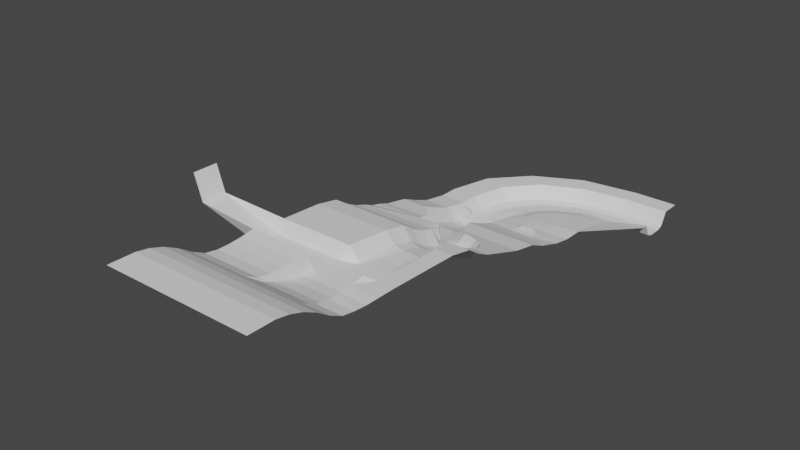 # Source: Waterway_V0-1.blend  (saved by Blender 2.82.7; exported with 4.5.12 LTS)
import bpy
from mathutils import Matrix  # noqa: F401  (used for matrix-valued properties, if any)

bpy.ops.wm.read_factory_settings(use_empty=True)
scene = bpy.context.scene
scene.name = 'Scene'

# ---- collections
col_collection = bpy.data.collections.new('Collection'); scene.collection.children.link(col_collection)

# ---- world
world_world = bpy.data.worlds.new('World'); scene.world = world_world
world_world.use_nodes = True; world_world.node_tree.nodes.clear()
_N = world_world.node_tree.nodes; _L = world_world.node_tree.links
n0 = _N.new('ShaderNodeOutputWorld'); n0.name = 'World Output'; n0.location = (300, 300)
n1 = _N.new('ShaderNodeBackground'); n1.name = 'Background'; n1.location = (10, 300)
n1.inputs[0].default_value = (0.05088, 0.05088, 0.05088, 1.0)
_L.new(n1.outputs[0], n0.inputs[0])
n0.is_active_output = True
world_world.color = (0.05088, 0.05088, 0.05088)
world_world.use_sun_shadow = False
world_world.sun_shadow_jitter_overblur = 0.0

# ---- meshes
me_grid = bpy.data.meshes.new('Grid')
me_grid.from_pydata([(-2.0, -59.0, 20.0), (6.0, -59.0, 10.0), (38.0, -59.0, 10.0), (46.0, -59.0, 20.0), (54.0, -59.0, 20.0), (62.0, -59.0, 20.0), (-74.0, -38.0, 16.0), (-10.0, -38.0, 16.0), (-2.0, -38.0, 16.0), (6.0, -38.0, 4.0), (14.0, -38.0, 2.0), (30.0, -38.0, 2.0), (38.0, -38.0, 4.0), (46.0, -38.0, 16.0), (54.0, -38.0, 16.0), (62.0, -38.0, 16.0), (-74.0, -26.0, 8.0), (-10.0, -26.0, 8.0), (-2.0, -26.0, 8.0), (6.0, -26.0, -4.0), (14.0, -26.0, -6.0), (30.0, -26.0, -6.0), (38.0, -26.0, -4.0), (46.0, -26.0, 8.0), (54.0, -26.0, 8.0), (62.0, -26.0, 8.0), (-74.0, -14.0, 2.0), (-10.0, -14.0, 2.0), (-2.0, -14.0, 2.0), (6.0, -14.0, -10.0), (14.0, -14.0, -12.0), (30.0, -14.0, -12.0), (38.0, -14.0, -10.0), (46.0, -14.0, 2.0), (54.0, -14.0, 2.0), (62.0, -14.0, 2.0), (-74.0, -8.0, 0.0), (-10.0, -8.0, 0.0), (-2.0, -8.0, 0.0), (6.0, -8.0, -12.0), (14.0, -8.0, -14.0), (30.0, -8.0, -14.0), (38.0, -8.0, -12.0), (46.0, -8.0, 0.0), (54.0, -8.0, 0.0), (62.0, -8.0, 0.0), (-74.0, -2.0, -2.0), (-10.0, -2.0, -2.0), (-2.0, -2.0, -2.0), (6.0, -2.0, -14.0), (14.0, -2.0, -16.0), (30.0, -2.0, -16.0), (38.0, -2.0, -14.0), (46.0, -2.0, -2.0), (54.0, -2.0, -2.0), (62.0, -2.0, -2.0), (-74.0, 7.0, -6.0), (-27.0, 13.0, -5.0), (-2.0, 7.0, -4.0), (-2.0, 10.0, -18.0), (6.0, 10.0, -20.0), (22.0, 10.0, -20.0), (30.0, 10.0, -18.0), (38.0, 10.0, -6.0), (46.0, 10.0, -6.0), (62.0, 10.0, -6.0), (-74.0, 16.0, -8.0), (-31.0, 21.0, -8.0), (-10.0, 16.0, -20.0), (-2.0, 16.0, -22.0), (14.0, 16.0, -22.0), (22.0, 16.0, -20.0), (30.0, 16.0, -8.0), (38.0, 16.0, -8.0), (62.0, 16.0, -8.0), (-74.0, 22.0, -10.0), (-42.0, 25.0, -10.0), (-36.0, 25.0, -10.0), (-26.0, 22.0, -22.0), (-18.0, 22.0, -24.0), (-2.0, 22.0, -24.0), (6.0, 22.0, -22.0), (14.0, 22.0, -10.0), (22.0, 22.0, -10.0), (62.0, 22.0, -10.0), (-74.0, 28.0, -12.0), (-50.0, 28.0, -12.0), (-42.0, 28.0, -12.0), (-34.0, 28.0, -24.0), (-26.0, 28.0, -26.0), (-10.0, 28.0, -26.0), (-2.0, 28.0, -24.0), (7.0, 28.0, -12.0), (14.0, 28.0, -12.0), (62.0, 28.0, -12.0), (-74.0, 50.0, -16.0), (-58.0, 50.0, -16.0), (-50.0, 50.0, -16.0), (-42.0, 50.0, -28.0), (-34.0, 50.0, -30.0), (-18.0, 50.0, -30.0), (-10.0, 50.0, -28.0), (-2.0, 50.0, -16.0), (6.0, 50.0, -16.0), (62.0, 50.0, -16.0), (-74.0, 66.0, -23.0), (-58.0, 66.0, -23.0), (-50.0, 66.0, -23.0), (-42.0, 66.0, -35.0), (-34.0, 66.0, -37.0), (-18.0, 66.0, -37.0), (-10.0, 66.0, -35.0), (-2.0, 66.0, -23.0), (6.0, 66.0, -23.0), (62.0, 66.0, -23.0), (-74.0, 82.0, -29.0), (-58.0, 82.0, -29.0), (-50.0, 82.0, -29.0), (-42.0, 82.0, -41.0), (-34.0, 82.0, -43.0), (-18.0, 82.0, -43.0), (-10.0, 82.0, -41.0), (-2.0, 82.0, -29.0), (20.0, 82.0, -29.0), (40.0, 82.0, -29.0), (-74.0, 88.0, -30.0), (-58.0, 88.0, -30.0), (-50.0, 88.0, -30.0), (-42.0, 88.0, -42.0), (-34.0, 88.0, -44.0), (-18.0, 88.0, -44.0), (-10.0, 88.0, -42.0), (-2.0, 88.0, -30.0), (6.0, 88.0, -30.0), (62.0, 88.0, -30.0), (-74.0, 94.0, -31.0), (-58.0, 94.0, -31.0), (-50.0, 94.0, -31.0), (-42.0, 94.0, -41.0), (-34.0, 94.0, -43.0), (-18.0, 94.0, -43.0), (-10.0, 94.0, -41.0), (-2.0, 94.0, -31.0), (24.0, 96.0, -31.0), (62.0, 94.0, -31.0), (-74.0, 100.0, -32.0), (-58.0, 100.0, -32.0), (-50.0, 100.0, -32.0), (-42.0, 100.0, -41.0), (-34.0, 100.0, -42.0), (-18.0, 100.0, -42.0), (-10.0, 100.0, -41.0), (-2.0, 100.0, -32.0), (6.0, 100.0, -32.0), (62.0, 100.0, -32.0), (-74.0, 106.0, -33.0), (-58.0, 106.0, -33.0), (-50.0, 106.0, -33.0), (-42.0, 106.0, -41.0), (-34.0, 106.0, -41.0), (-18.0, 106.0, -41.0), (-10.0, 106.0, -41.0), (-2.0, 106.0, -33.0), (6.0, 106.0, -33.0), (62.0, 106.0, -33.0), (-74.0, 112.0, -33.0), (-58.0, 112.0, -33.0), (-50.0, 112.0, -33.0), (-42.0, 112.0, -45.0), (-34.0, 112.0, -47.0), (-18.0, 112.0, -47.0), (-10.0, 112.0, -45.0), (-2.0, 112.0, -34.0), (6.0, 112.0, -34.0), (62.0, 112.0, -33.0), (-74.0, 118.0, -33.0), (-58.0, 118.0, -33.0), (-50.0, 118.0, -33.0), (-42.0, 118.0, -45.0), (-34.0, 118.0, -47.0), (-18.0, 118.0, -47.0), (-10.0, 118.0, -45.0), (-2.0, 118.0, -36.0), (6.0, 118.0, -35.0), (62.0, 118.0, -33.0), (-74.0, 124.0, -33.0), (-58.0, 124.0, -33.0), (-50.0, 124.0, -33.0), (-42.0, 124.0, -45.0), (-34.0, 124.0, -47.0), (-18.0, 124.0, -47.0), (-10.0, 124.0, -45.0), (-2.0, 124.0, -39.0), (6.0, 124.0, -36.0), (62.0, 124.0, -33.0), (-5.0, -98.0, 22.0), (6.0, -98.0, 10.0), (14.0, -101.0, 10.0), (30.0, -101.0, 10.0), (38.0, -101.0, 10.0), (-10.0, -104.0, 10.0), (-2.0, -107.0, 10.0), (6.0, -113.0, 10.0), (36.0, -125.0, 10.0), (-74.0, -59.0, 20.0), (-74.0, -98.0, 22.0), (-74.0, -104.0, 10.0), (-74.0, -107.0, 10.0), (-74.0, -119.0, 10.0), (-74.0, -125.0, 10.0), (14.0, -59.0, 8.0), (30.0, -59.0, 8.0), (-10.0, -59.0, 20.0), (-23.0, 21.0, -4.0), (-6.0, 13.0, -4.0), (-10.0, 4.0, -3.0), (38.0, -131.0, 26.0), (-74.0, -131.0, 26.0), (38.0, -143.0, 24.0), (-74.0, -143.0, 24.0), (38.0, -155.0, 23.0), (-74.0, -155.0, 23.0), (38.0, -167.0, 23.0), (-74.0, -167.0, 23.0), (38.0, -179.0, 25.0), (-74.0, -179.0, 25.0), (38.0, -191.0, 31.0), (-74.0, -191.0, 31.0), (38.0, -203.0, 39.0), (-74.0, -203.0, 39.0), (38.0, -215.0, 45.0), (-74.0, -215.0, 45.0), (38.0, -227.0, 49.0), (-74.0, -227.0, 49.0), (38.0, -239.0, 51.0), (-74.0, -239.0, 51.0), (38.0, -263.0, 51.0), (-74.0, -263.0, 51.0), (46.0, -125.0, 22.0), (54.0, -125.0, 22.0), (62.0, -125.0, 22.0), (62.0, -143.0, 22.0), (62.0, -155.0, 22.0), (62.0, -167.0, 23.0), (62.0, -179.0, 25.0), (62.0, -191.0, 31.0), (62.0, -203.0, 39.0), (62.0, -215.0, 45.0), (62.0, -227.0, 49.0), (62.0, -239.0, 51.0), (62.0, -263.0, 51.0), (-138.0, -101.0, 26.0), (-138.0, -125.0, 26.0), (-146.0, -101.0, 50.0), (-146.0, -125.0, 50.0), (-64.0, 163.0, -33.0), (-48.0, 159.0, -33.0), (-42.0, 156.0, -33.0), (-34.0, 154.0, -45.0), (-26.0, 151.0, -47.0), (-12.0, 147.0, -46.0), (-4.0, 145.0, -44.0), (2.0, 142.0, -41.0), (10.0, 140.0, -38.0), (-34.0, 196.0, -33.0), (-22.0, 187.0, -33.0), (-18.0, 184.0, -33.0), (-12.0, 180.0, -45.0), (-6.0, 175.0, -47.0), (6.0, 166.0, -46.0), (12.0, 162.0, -44.0), (16.0, 159.0, -42.0), (22.0, 154.0, -39.0), (10.0, 219.0, -33.0), (16.0, 207.0, -33.0), (20.0, 202.0, -33.0), (22.0, 196.0, -45.0), (26.0, 190.0, -47.0), (32.0, 180.0, -46.0), (34.0, 174.0, -44.0), (38.0, 169.0, -42.0), (40.0, 163.0, -40.0), (62.0, 226.0, -33.0), (62.0, 214.0, -33.0), (62.0, 208.0, -33.0), (62.0, 202.0, -45.0), (62.0, 196.0, -47.0), (62.0, 184.0, -47.0), (62.0, 178.0, -44.0), (62.0, 172.0, -43.0), (62.0, 166.0, -40.0), (102.0, 226.0, -33.0), (102.0, 214.0, -33.0), (102.0, 208.0, -33.0), (102.0, 202.0, -45.0), (102.0, 196.0, -47.0), (102.0, 184.0, -47.0), (102.0, 178.0, -45.0), (102.0, 172.0, -33.0), (102.0, 166.0, -33.0), (36.0, 96.0, -31.0), (22.0, 88.0, -29.0), (38.0, 88.0, -29.0), (24.0, 94.0, -28.0), (36.0, 94.0, -28.0), (-18.0, -191.0, 31.0), (-18.0, -179.0, 25.0), (-18.0, -167.0, 23.0), (-18.0, -155.0, 23.0), (-18.0, -143.0, 24.0), (-18.0, -131.0, 26.0), (-16.0, -125.0, 10.0), (36.0, -138.0, 10.0), (36.0, -151.0, 12.0), (36.0, -165.0, 16.0), (36.0, -178.0, 22.0), (-16.0, -138.0, 10.0), (-16.0, -151.0, 12.0), (-16.0, -165.0, 16.0), (-16.0, -178.0, 22.0)], [], [(0, 1, 9, 8), (1, 210, 10, 9), (210, 211, 11, 10), (211, 2, 12, 11), (2, 3, 13, 12), (3, 4, 14, 13), (4, 5, 15, 14), (6, 7, 17, 16), (7, 8, 18, 17), (8, 9, 19, 18), (9, 10, 20, 19), (10, 11, 21, 20), (11, 12, 22, 21), (12, 13, 23, 22), (13, 14, 24, 23), (14, 15, 25, 24), (16, 17, 27, 26), (17, 18, 28, 27), (18, 19, 29, 28), (19, 20, 30, 29), (20, 21, 31, 30), (21, 22, 32, 31), (22, 23, 33, 32), (23, 24, 34, 33), (24, 25, 35, 34), (26, 27, 37, 36), (27, 28, 38, 37), (28, 29, 39, 38), (29, 30, 40, 39), (30, 31, 41, 40), (31, 32, 42, 41), (32, 33, 43, 42), (33, 34, 44, 43), (34, 35, 45, 44), (36, 37, 47, 46), (37, 38, 48, 47), (38, 39, 49, 48), (39, 40, 50, 49), (40, 41, 51, 50), (41, 42, 52, 51), (42, 43, 53, 52), (43, 44, 54, 53), (44, 45, 55, 54), (46, 47, 57, 56), (47, 48, 58, 215), (48, 49, 59, 58), (49, 50, 60, 59), (50, 51, 61, 60), (51, 52, 62, 61), (52, 53, 63, 62), (53, 54, 64, 63), (54, 55, 65, 64), (56, 57, 67, 66), (68, 214, 59), (68, 67, 213), (59, 60, 69, 68), (60, 61, 70, 69), (61, 62, 71, 70), (62, 63, 72, 71), (63, 64, 73, 72), (64, 65, 74, 73), (66, 67, 76, 75), (58, 59, 214), (67, 57, 213), (68, 69, 79, 78), (69, 70, 80, 79), (70, 71, 81, 80), (71, 72, 82, 81), (72, 73, 83, 82), (73, 74, 84, 83), (75, 76, 86, 85), (76, 77, 87, 86), (77, 78, 88, 87), (78, 79, 89, 88), (79, 80, 90, 89), (80, 81, 91, 90), (81, 82, 92, 91), (82, 83, 93, 92), (83, 84, 94, 93), (85, 86, 96, 95), (86, 87, 97, 96), (87, 88, 98, 97), (88, 89, 99, 98), (89, 90, 100, 99), (90, 91, 101, 100), (91, 92, 102, 101), (92, 93, 103, 102), (93, 94, 104, 103), (95, 96, 106, 105), (96, 97, 107, 106), (97, 98, 108, 107), (98, 99, 109, 108), (99, 100, 110, 109), (100, 101, 111, 110), (101, 102, 112, 111), (102, 103, 113, 112), (103, 104, 114, 113), (105, 106, 116, 115), (106, 107, 117, 116), (107, 108, 118, 117), (108, 109, 119, 118), (109, 110, 120, 119), (110, 111, 121, 120), (111, 112, 122, 121), (112, 113, 123, 122), (113, 114, 124, 123), (115, 116, 126, 125), (116, 117, 127, 126), (117, 118, 128, 127), (118, 119, 129, 128), (119, 120, 130, 129), (120, 121, 131, 130), (121, 122, 132, 131), (125, 126, 136, 135), (126, 127, 137, 136), (127, 128, 138, 137), (128, 129, 139, 138), (129, 130, 140, 139), (130, 131, 141, 140), (131, 132, 142, 141), (132, 133, 143, 142), (135, 136, 146, 145), (136, 137, 147, 146), (137, 138, 148, 147), (138, 139, 149, 148), (139, 140, 150, 149), (140, 141, 151, 150), (141, 142, 152, 151), (142, 143, 153, 152), (143, 300, 154, 153), (145, 146, 156, 155), (146, 147, 157, 156), (147, 148, 158, 157), (148, 149, 159, 158), (149, 150, 160, 159), (150, 151, 161, 160), (151, 152, 162, 161), (152, 153, 163, 162), (153, 154, 164, 163), (155, 156, 166, 165), (156, 157, 167, 166), (157, 158, 168, 167), (158, 159, 169, 168), (159, 160, 170, 169), (160, 161, 171, 170), (161, 162, 172, 171), (162, 163, 173, 172), (163, 164, 174, 173), (165, 166, 176, 175), (166, 167, 177, 176), (167, 168, 178, 177), (168, 169, 179, 178), (169, 170, 180, 179), (170, 171, 181, 180), (171, 172, 182, 181), (172, 173, 183, 182), (173, 174, 184, 183), (175, 176, 186, 185), (176, 177, 187, 186), (177, 178, 188, 187), (178, 179, 189, 188), (179, 180, 190, 189), (180, 181, 191, 190), (181, 182, 192, 191), (182, 183, 193, 192), (183, 184, 194, 193), (211, 210, 197, 198), (210, 1, 196, 197), (2, 211, 198, 199), (198, 197, 201, 202), (206, 200, 195, 205), (199, 198, 202, 203), (197, 196, 200, 201), (201, 200, 206, 207), (196, 195, 200), (202, 201, 207, 208), (212, 0, 8, 7), (0, 212, 195), (205, 195, 212, 204), (7, 6, 204, 212), (213, 68, 214), (77, 76, 67), (67, 68, 78), (77, 67, 78), (57, 47, 215), (57, 215, 214, 213), (214, 215, 58), (228, 305, 229), (1, 0, 196), (196, 0, 195), (229, 305, 227), (311, 316, 312, 203), (228, 229, 231, 230), (230, 231, 233, 232), (232, 233, 235, 234), (234, 235, 237, 236), (5, 4, 239, 240), (4, 3, 238, 239), (238, 199, 203), (238, 3, 199), (2, 199, 3), (203, 216, 238), (216, 218, 238), (224, 226, 245, 244), (222, 224, 244, 243), (220, 222, 243, 242), (218, 220, 242, 241), (234, 236, 250, 249), (232, 234, 249, 248), (230, 232, 248, 247), (228, 230, 247, 246), (226, 228, 246, 245), (218, 241, 238), (239, 238, 241), (240, 239, 241), (207, 206, 251), (208, 207, 251, 252), (209, 208, 252), (217, 209, 252), (206, 205, 251), (252, 251, 253, 254), (189, 190, 260, 259), (191, 192, 262, 261), (186, 187, 257, 256), (272, 194, 281), (188, 189, 259, 258), (190, 191, 261, 260), (185, 186, 256, 255), (192, 193, 263, 262), (187, 188, 258, 257), (255, 256, 265, 264), (262, 263, 272, 271), (259, 260, 269, 268), (256, 257, 266, 265), (194, 272, 263), (260, 261, 270, 269), (257, 258, 267, 266), (261, 262, 271, 270), (258, 259, 268, 267), (194, 290, 281), (269, 270, 279, 278), (266, 267, 276, 275), (270, 271, 280, 279), (267, 268, 277, 276), (264, 265, 274, 273), (271, 272, 281, 280), (268, 269, 278, 277), (265, 266, 275, 274), (279, 280, 289, 288), (276, 277, 286, 285), (273, 274, 283, 282), (280, 281, 290, 289), (277, 278, 287, 286), (274, 275, 284, 283), (194, 299, 290), (278, 279, 288, 287), (275, 276, 285, 284), (287, 288, 297, 296), (285, 286, 295, 294), (283, 284, 293, 292), (288, 289, 298, 297), (286, 287, 296, 295), (284, 285, 294, 293), (282, 283, 292, 291), (289, 290, 299, 298), (154, 300, 144), (144, 300, 134), (124, 114, 134), (122, 123, 133, 132), (123, 124, 302, 301), (301, 302, 304, 303), (143, 303, 304, 300), (304, 302, 300), (303, 143, 301), (133, 123, 143), (123, 301, 143), (302, 124, 300), (134, 300, 124), (194, 263, 193), (203, 202, 311), (209, 311, 202, 208), (217, 310, 311, 209), (309, 310, 217, 219), (308, 309, 219, 221), (307, 308, 221, 223), (306, 307, 223, 225), (306, 225, 227, 305), (316, 317, 313, 312), (314, 313, 317, 318), (315, 314, 318, 319), (226, 315, 319, 305), (228, 226, 305), (203, 312, 218, 216), (220, 218, 312, 313), (222, 220, 313, 314), (224, 222, 314, 315), (315, 226, 224), (305, 319, 306), (306, 319, 318, 307), (307, 318, 317, 308), (308, 317, 316, 309), (311, 310, 309, 316)])
_uv = me_grid.uv_layers.new(name='UVMap')
_uv.uv.foreach_set('vector', [0.2222, 0.0, 0.3333, 0.0, 0.3333, 0.05263, 0.2222, 0.05263, 0.3333, 0.0, 0.4444, 0.0, 0.4444, 0.05263, 0.3333, 0.05263, 0.4444, 0.0, 0.5556, 0.0, 0.5556, 0.05263, 0.4444, 0.05263, 0.5556, 0.0, 0.6667, 0.0, 0.6667, 0.05263, 0.5556, 0.05263, 0.6667, 0.0, 0.7778, 0.0, 0.7778, 0.05263, 0.6667, 0.05263, 0.7778, 0.0, 0.8889, 0.0, 0.8889, 0.05263, 0.7778, 0.05263, 0.8889, 0.0, 1.0, 0.0, 1.0, 0.05263, 0.8889, 0.05263, 0.0, 0.05263, 0.1111, 0.05263, 0.1111, 0.1053, 0.0, 0.1053, 0.1111, 0.05263, 0.2222, 0.05263, 0.2222, 0.1053, 0.1111, 0.1053, 0.2222, 0.05263, 0.3333, 0.05263, 0.3333, 0.1053, 0.2222, 0.1053, 0.3333, 0.05263, 0.4444, 0.05263, 0.4444, 0.1053, 0.3333, 0.1053, 0.4444, 0.05263, 0.5556, 0.05263, 0.5556, 0.1053, 0.4444, 0.1053, 0.5556, 0.05263, 0.6667, 0.05263, 0.6667, 0.1053, 0.5556, 0.1053, 0.6667, 0.05263, 0.7778, 0.05263, 0.7778, 0.1053, 0.6667, 0.1053, 0.7778, 0.05263, 0.8889, 0.05263, 0.8889, 0.1053, 0.7778, 0.1053, 0.8889, 0.05263, 1.0, 0.05263, 1.0, 0.1053, 0.8889, 0.1053, 0.0, 0.1053, 0.1111, 0.1053, 0.1111, 0.1579, 0.0, 0.1579, 0.1111, 0.1053, 0.2222, 0.1053, 0.2222, 0.1579, 0.1111, 0.1579, 0.2222, 0.1053, 0.3333, 0.1053, 0.3333, 0.1579, 0.2222, 0.1579, 0.3333, 0.1053, 0.4444, 0.1053, 0.4444, 0.1579, 0.3333, 0.1579, 0.4444, 0.1053, 0.5556, 0.1053, 0.5556, 0.1579, 0.4444, 0.1579, 0.5556, 0.1053, 0.6667, 0.1053, 0.6667, 0.1579, 0.5556, 0.1579, 0.6667, 0.1053, 0.7778, 0.1053, 0.7778, 0.1579, 0.6667, 0.1579, 0.7778, 0.1053, 0.8889, 0.1053, 0.8889, 0.1579, 0.7778, 0.1579, 0.8889, 0.1053, 1.0, 0.1053, 1.0, 0.1579, 0.8889, 0.1579, 0.0, 0.1579, 0.1111, 0.1579, 0.1111, 0.2105, 0.0, 0.2105, 0.1111, 0.1579, 0.2222, 0.1579, 0.2222, 0.2105, 0.1111, 0.2105, 0.2222, 0.1579, 0.3333, 0.1579, 0.3333, 0.2105, 0.2222, 0.2105, 0.3333, 0.1579, 0.4444, 0.1579, 0.4444, 0.2105, 0.3333, 0.2105, 0.4444, 0.1579, 0.5556, 0.1579, 0.5556, 0.2105, 0.4444, 0.2105, 0.5556, 0.1579, 0.6667, 0.1579, 0.6667, 0.2105, 0.5556, 0.2105, 0.6667, 0.1579, 0.7778, 0.1579, 0.7778, 0.2105, 0.6667, 0.2105, 0.7778, 0.1579, 0.8889, 0.1579, 0.8889, 0.2105, 0.7778, 0.2105, 0.8889, 0.1579, 1.0, 0.1579, 1.0, 0.2105, 0.8889, 0.2105, 0.0, 0.2105, 0.1111, 0.2105, 0.1111, 0.2632, 0.0, 0.2632, 0.1111, 0.2105, 0.2222, 0.2105, 0.2222, 0.2632, 0.1111, 0.2632, 0.2222, 0.2105, 0.3333, 0.2105, 0.3333, 0.2632, 0.2222, 0.2632, 0.3333, 0.2105, 0.4444, 0.2105, 0.4444, 0.2632, 0.3333, 0.2632, 0.4444, 0.2105, 0.5556, 0.2105, 0.5556, 0.2632, 0.4444, 0.2632, 0.5556, 0.2105, 0.6667, 0.2105, 0.6667, 0.2632, 0.5556, 0.2632, 0.6667, 0.2105, 0.7778, 0.2105, 0.7778, 0.2632, 0.6667, 0.2632, 0.7778, 0.2105, 0.8889, 0.2105, 0.8889, 0.2632, 0.7778, 0.2632, 0.8889, 0.2105, 1.0, 0.2105, 1.0, 0.2632, 0.8889, 0.2632, 0.0, 0.2632, 0.1111, 0.2632, 0.1111, 0.3158, 0.0, 0.3158, 0.1111, 0.2632, 0.2222, 0.2632, 0.2222, 0.3158, 0.0, 0.0, 0.2222, 0.2632, 0.3333, 0.2632, 0.3333, 0.3158, 0.2222, 0.3158, 0.3333, 0.2632, 0.4444, 0.2632, 0.4444, 0.3158, 0.3333, 0.3158, 0.4444, 0.2632, 0.5556, 0.2632, 0.5556, 0.3158, 0.4444, 0.3158, 0.5556, 0.2632, 0.6667, 0.2632, 0.6667, 0.3158, 0.5556, 0.3158, 0.6667, 0.2632, 0.7778, 0.2632, 0.7778, 0.3158, 0.6667, 0.3158, 0.7778, 0.2632, 0.8889, 0.2632, 0.8889, 0.3158, 0.7778, 0.3158, 0.8889, 0.2632, 1.0, 0.2632, 1.0, 0.3158, 0.8889, 0.3158, 0.0, 0.3158, 0.1111, 0.3158, 0.1111, 0.3684, 0.0, 0.3684, 0.0, 0.0, 0.2222, 0.3684, 0.3333, 0.3158, 0.0, 0.0, 0.1111, 0.3684, 0.1111, 0.3684, 0.3333, 0.3158, 0.4444, 0.3158, 0.4444, 0.3684, 0.3333, 0.3684, 0.4444, 0.3158, 0.5556, 0.3158, 0.5556, 0.3684, 0.4444, 0.3684, 0.5556, 0.3158, 0.6667, 0.3158, 0.6667, 0.3684, 0.5556, 0.3684, 0.6667, 0.3158, 0.7778, 0.3158, 0.7778, 0.3684, 0.6667, 0.3684, 0.7778, 0.3158, 0.8889, 0.3158, 0.8889, 0.3684, 0.7778, 0.3684, 0.8889, 0.3158, 1.0, 0.3158, 1.0, 0.3684, 0.8889, 0.3684, 0.0, 0.3684, 0.1111, 0.3684, 0.1111, 0.4211, 0.0, 0.4211, 0.2222, 0.3158, 0.3333, 0.3158, 0.2222, 0.3684, 0.1111, 0.3684, 0.1111, 0.3158, 0.1111, 0.3684, 0.3333, 0.3684, 0.4444, 0.3684, 0.4444, 0.4211, 0.3333, 0.4211, 0.4444, 0.3684, 0.5556, 0.3684, 0.5556, 0.4211, 0.4444, 0.4211, 0.5556, 0.3684, 0.6667, 0.3684, 0.6667, 0.4211, 0.5556, 0.4211, 0.6667, 0.3684, 0.7778, 0.3684, 0.7778, 0.4211, 0.6667, 0.4211, 0.7778, 0.3684, 0.8889, 0.3684, 0.8889, 0.4211, 0.7778, 0.4211, 0.8889, 0.3684, 1.0, 0.3684, 1.0, 0.4211, 0.8889, 0.4211, 0.0, 0.4211, 0.1111, 0.4211, 0.1111, 0.4737, 0.0, 0.4737, 0.1111, 0.4211, 0.2222, 0.4211, 0.2222, 0.4737, 0.1111, 0.4737, 0.2222, 0.4211, 0.3333, 0.4211, 0.3333, 0.4737, 0.2222, 0.4737, 0.3333, 0.4211, 0.4444, 0.4211, 0.4444, 0.4737, 0.3333, 0.4737, 0.4444, 0.4211, 0.5556, 0.4211, 0.5556, 0.4737, 0.4444, 0.4737, 0.5556, 0.4211, 0.6667, 0.4211, 0.6667, 0.4737, 0.5556, 0.4737, 0.6667, 0.4211, 0.7778, 0.4211, 0.7778, 0.4737, 0.6667, 0.4737, 0.7778, 0.4211, 0.8889, 0.4211, 0.8889, 0.4737, 0.7778, 0.4737, 0.8889, 0.4211, 1.0, 0.4211, 1.0, 0.4737, 0.8889, 0.4737, 0.0, 0.4737, 0.1111, 0.4737, 0.1111, 0.5263, 0.0, 0.5263, 0.1111, 0.4737, 0.2222, 0.4737, 0.2222, 0.5263, 0.1111, 0.5263, 0.2222, 0.4737, 0.3333, 0.4737, 0.3333, 0.5263, 0.2222, 0.5263, 0.3333, 0.4737, 0.4444, 0.4737, 0.4444, 0.5263, 0.3333, 0.5263, 0.4444, 0.4737, 0.5556, 0.4737, 0.5556, 0.5263, 0.4444, 0.5263, 0.5556, 0.4737, 0.6667, 0.4737, 0.6667, 0.5263, 0.5556, 0.5263, 0.6667, 0.4737, 0.7778, 0.4737, 0.7778, 0.5263, 0.6667, 0.5263, 0.7778, 0.4737, 0.8889, 0.4737, 0.8889, 0.5263, 0.7778, 0.5263, 0.8889, 0.4737, 1.0, 0.4737, 1.0, 0.5263, 0.8889, 0.5263, 0.0, 0.5263, 0.1111, 0.5263, 0.1111, 0.5789, 0.0, 0.5789, 0.1111, 0.5263, 0.2222, 0.5263, 0.2222, 0.5789, 0.1111, 0.5789, 0.2222, 0.5263, 0.3333, 0.5263, 0.3333, 0.5789, 0.2222, 0.5789, 0.3333, 0.5263, 0.4444, 0.5263, 0.4444, 0.5789, 0.3333, 0.5789, 0.4444, 0.5263, 0.5556, 0.5263, 0.5556, 0.5789, 0.4444, 0.5789, 0.5556, 0.5263, 0.6667, 0.5263, 0.6667, 0.5789, 0.5556, 0.5789, 0.6667, 0.5263, 0.7778, 0.5263, 0.7778, 0.5789, 0.6667, 0.5789, 0.7778, 0.5263, 0.8889, 0.5263, 0.8889, 0.5789, 0.7778, 0.5789, 0.8889, 0.5263, 1.0, 0.5263, 1.0, 0.5789, 0.8889, 0.5789, 0.0, 0.5789, 0.1111, 0.5789, 0.1111, 0.6316, 0.0, 0.6316, 0.1111, 0.5789, 0.2222, 0.5789, 0.2222, 0.6316, 0.1111, 0.6316, 0.2222, 0.5789, 0.3333, 0.5789, 0.3333, 0.6316, 0.2222, 0.6316, 0.3333, 0.5789, 0.4444, 0.5789, 0.4444, 0.6316, 0.3333, 0.6316, 0.4444, 0.5789, 0.5556, 0.5789, 0.5556, 0.6316, 0.4444, 0.6316, 0.5556, 0.5789, 0.6667, 0.5789, 0.6667, 0.6316, 0.5556, 0.6316, 0.6667, 0.5789, 0.7778, 0.5789, 0.7778, 0.6316, 0.6667, 0.6316, 0.7778, 0.5789, 0.8889, 0.5789, 0.8889, 0.6316, 0.7778, 0.6316, 0.8889, 0.5789, 1.0, 0.5789, 1.0, 0.6316, 0.8889, 0.6316, 0.0, 0.6316, 0.1111, 0.6316, 0.1111, 0.6842, 0.0, 0.6842, 0.1111, 0.6316, 0.2222, 0.6316, 0.2222, 0.6842, 0.1111, 0.6842, 0.2222, 0.6316, 0.3333, 0.6316, 0.3333, 0.6842, 0.2222, 0.6842, 0.3333, 0.6316, 0.4444, 0.6316, 0.4444, 0.6842, 0.3333, 0.6842, 0.4444, 0.6316, 0.5556, 0.6316, 0.5556, 0.6842, 0.4444, 0.6842, 0.5556, 0.6316, 0.6667, 0.6316, 0.6667, 0.6842, 0.5556, 0.6842, 0.6667, 0.6316, 0.7778, 0.6316, 0.7778, 0.6842, 0.6667, 0.6842, 0.0, 0.6842, 0.1111, 0.6842, 0.1111, 0.7368, 0.0, 0.7368, 0.1111, 0.6842, 0.2222, 0.6842, 0.2222, 0.7368, 0.1111, 0.7368, 0.2222, 0.6842, 0.3333, 0.6842, 0.3333, 0.7368, 0.2222, 0.7368, 0.3333, 0.6842, 0.4444, 0.6842, 0.4444, 0.7368, 0.3333, 0.7368, 0.4444, 0.6842, 0.5556, 0.6842, 0.5556, 0.7368, 0.4444, 0.7368, 0.5556, 0.6842, 0.6667, 0.6842, 0.6667, 0.7368, 0.5556, 0.7368, 0.6667, 0.6842, 0.7778, 0.6842, 0.7778, 0.7368, 0.6667, 0.7368, 0.7778, 0.6842, 0.8889, 0.6842, 0.8889, 0.7368, 0.7778, 0.7368, 0.0, 0.7368, 0.1111, 0.7368, 0.1111, 0.7895, 0.0, 0.7895, 0.1111, 0.7368, 0.2222, 0.7368, 0.2222, 0.7895, 0.1111, 0.7895, 0.2222, 0.7368, 0.3333, 0.7368, 0.3333, 0.7895, 0.2222, 0.7895, 0.3333, 0.7368, 0.4444, 0.7368, 0.4444, 0.7895, 0.3333, 0.7895, 0.4444, 0.7368, 0.5556, 0.7368, 0.5556, 0.7895, 0.4444, 0.7895, 0.5556, 0.7368, 0.6667, 0.7368, 0.6667, 0.7895, 0.5556, 0.7895, 0.6667, 0.7368, 0.7778, 0.7368, 0.7778, 0.7895, 0.6667, 0.7895, 0.7778, 0.7368, 0.8889, 0.7368, 0.8889, 0.7895, 0.7778, 0.7895, 0.8889, 0.7368, 0.9444, 0.7368, 1.0, 0.7895, 0.8889, 0.7895, 0.0, 0.7895, 0.1111, 0.7895, 0.1111, 0.8421, 0.0, 0.8421, 0.1111, 0.7895, 0.2222, 0.7895, 0.2222, 0.8421, 0.1111, 0.8421, 0.2222, 0.7895, 0.3333, 0.7895, 0.3333, 0.8421, 0.2222, 0.8421, 0.3333, 0.7895, 0.4444, 0.7895, 0.4444, 0.8421, 0.3333, 0.8421, 0.4444, 0.7895, 0.5556, 0.7895, 0.5556, 0.8421, 0.4444, 0.8421, 0.5556, 0.7895, 0.6667, 0.7895, 0.6667, 0.8421, 0.5556, 0.8421, 0.6667, 0.7895, 0.7778, 0.7895, 0.7778, 0.8421, 0.6667, 0.8421, 0.7778, 0.7895, 0.8889, 0.7895, 0.8889, 0.8421, 0.7778, 0.8421, 0.8889, 0.7895, 1.0, 0.7895, 1.0, 0.8421, 0.8889, 0.8421, 0.0, 0.8421, 0.1111, 0.8421, 0.1111, 0.8947, 0.0, 0.8947, 0.1111, 0.8421, 0.2222, 0.8421, 0.2222, 0.8947, 0.1111, 0.8947, 0.2222, 0.8421, 0.3333, 0.8421, 0.3333, 0.8947, 0.2222, 0.8947, 0.3333, 0.8421, 0.4444, 0.8421, 0.4444, 0.8947, 0.3333, 0.8947, 0.4444, 0.8421, 0.5556, 0.8421, 0.5556, 0.8947, 0.4444, 0.8947, 0.5556, 0.8421, 0.6667, 0.8421, 0.6667, 0.8947, 0.5556, 0.8947, 0.6667, 0.8421, 0.7778, 0.8421, 0.7778, 0.8947, 0.6667, 0.8947, 0.7778, 0.8421, 0.8889, 0.8421, 0.8889, 0.8947, 0.7778, 0.8947, 0.8889, 0.8421, 1.0, 0.8421, 1.0, 0.8947, 0.8889, 0.8947, 0.0, 0.8947, 0.1111, 0.8947, 0.1111, 0.9474, 0.0, 0.9474, 0.1111, 0.8947, 0.2222, 0.8947, 0.2222, 0.9474, 0.1111, 0.9474, 0.2222, 0.8947, 0.3333, 0.8947, 0.3333, 0.9474, 0.2222, 0.9474, 0.3333, 0.8947, 0.4444, 0.8947, 0.4444, 0.9474, 0.3333, 0.9474, 0.4444, 0.8947, 0.5556, 0.8947, 0.5556, 0.9474, 0.4444, 0.9474, 0.5556, 0.8947, 0.6667, 0.8947, 0.6667, 0.9474, 0.5556, 0.9474, 0.6667, 0.8947, 0.7778, 0.8947, 0.7778, 0.9474, 0.6667, 0.9474, 0.7778, 0.8947, 0.8889, 0.8947, 0.8889, 0.9474, 0.7778, 0.9474, 0.8889, 0.8947, 1.0, 0.8947, 1.0, 0.9474, 0.8889, 0.9474, 0.0, 0.9474, 0.1111, 0.9474, 0.1111, 1.0, 0.0, 1.0, 0.1111, 0.9474, 0.2222, 0.9474, 0.2222, 1.0, 0.1111, 1.0, 0.2222, 0.9474, 0.3333, 0.9474, 0.3333, 1.0, 0.2222, 1.0, 0.3333, 0.9474, 0.4444, 0.9474, 0.4444, 1.0, 0.3333, 1.0, 0.4444, 0.9474, 0.5556, 0.9474, 0.5556, 1.0, 0.4444, 1.0, 0.5556, 0.9474, 0.6667, 0.9474, 0.6667, 1.0, 0.5556, 1.0, 0.6667, 0.9474, 0.7778, 0.9474, 0.7778, 1.0, 0.6667, 1.0, 0.7778, 0.9474, 0.8889, 0.9474, 0.8889, 1.0, 0.7778, 1.0, 0.8889, 0.9474, 1.0, 0.9474, 1.0, 1.0, 0.8889, 1.0, 0.5556, 0.0, 0.4444, 0.0, 0.4444, 0.0, 0.5556, 0.0, 0.4444, 0.0, 0.3333, 0.0, 0.3333, 0.0, 0.4444, 0.0, 0.6667, 0.0, 0.5556, 0.0, 0.5556, 0.0, 0.6667, 0.0, 0.5556, 0.0, 0.4444, 0.0, 0.4444, 0.0, 0.5556, 0.0, 0.3333, 0.0, 0.3333, 0.0, 0.2222, 0.0, 0.0, 0.0, 0.6667, 0.0, 0.5556, 0.0, 0.5556, 0.0, 0.6667, 0.0, 0.4444, 0.0, 0.3333, 0.0, 0.3333, 0.0, 0.4444, 0.0, 0.4444, 0.0, 0.3333, 0.0, 0.3333, 0.0, 0.4444, 0.0, 0.3333, 0.0, 0.2222, 0.0, 0.3333, 0.0, 0.5556, 0.0, 0.4444, 0.0, 0.4444, 0.0, 0.5556, 0.0, 0.0, 0.0, 0.2222, 0.0, 0.2222, 0.05263, 0.1111, 0.05263, 0.2222, 0.0, 0.0, 0.0, 0.2222, 0.0, 0.0, 0.0, 0.2222, 0.0, 0.0, 0.0, 0.0, 0.0, 0.1111, 0.05263, 0.0, 0.05263, 0.0, 0.0, 0.0, 0.0, 0.1111, 0.3684, 0.0, 0.0, 0.2222, 0.3684, 0.2222, 0.4211, 0.1111, 0.4211, 0.1111, 0.3684, 0.1111, 0.3684, 0.3333, 0.3684, 0.3333, 0.4211, 0.2222, 0.4211, 0.1111, 0.3684, 0.3333, 0.4211, 0.1111, 0.3158, 0.1111, 0.2632, 0.0, 0.0, 0.1111, 0.3158, 0.0, 0.0, 0.2222, 0.3684, 0.1111, 0.3684, 0.2222, 0.3684, 0.0, 0.0, 0.2222, 0.3158, 0.6667, 0.0, 0.0, 0.0, 0.6667, 0.0, 0.3333, 0.0, 0.2222, 0.0, 0.3333, 0.0, 0.3333, 0.0, 0.2222, 0.0, 0.2222, 0.0, 0.6667, 0.0, 0.0, 0.0, 0.0, 0.0, 0.0, 0.0, 0.0, 0.0, 0.0, 0.0, 0.6667, 0.0, 0.6667, 0.0, 0.6667, 0.0, 0.6667, 0.0, 0.6667, 0.0, 0.6667, 0.0, 0.6667, 0.0, 0.6667, 0.0, 0.6667, 0.0, 0.6667, 0.0, 0.6667, 0.0, 0.6667, 0.0, 0.6667, 0.0, 0.6667, 0.0, 0.6667, 0.0, 0.6667, 0.0, 0.6667, 0.0, 1.0, 0.0, 0.8889, 0.0, 0.8889, 0.0, 1.0, 0.0, 0.8889, 0.0, 0.7778, 0.0, 0.7778, 0.0, 0.8889, 0.0, 0.0, 0.0, 0.6667, 0.0, 0.6667, 0.0, 0.0, 0.0, 0.7778, 0.0, 0.6667, 0.0, 0.6667, 0.0, 0.6667, 0.0, 0.7778, 0.0, 0.6667, 0.0, 0.6667, 0.0, 0.0, 0.0, 0.6667, 0.0, 0.6667, 0.0, 0.0, 0.0, 0.6667, 0.0, 0.6667, 0.0, 0.6667, 0.0, 0.6667, 0.0, 0.6667, 0.0, 0.6667, 0.0, 0.6667, 0.0, 0.6667, 0.0, 0.6667, 0.0, 0.6667, 0.0, 0.6667, 0.0, 0.6667, 0.0, 0.6667, 0.0, 0.6667, 0.0, 0.6667, 0.0, 0.6667, 0.0, 0.6667, 0.0, 0.6667, 0.0, 0.6667, 0.0, 0.6667, 0.0, 0.6667, 0.0, 0.6667, 0.0, 0.6667, 0.0, 0.6667, 0.0, 0.6667, 0.0, 0.6667, 0.0, 0.6667, 0.0, 0.6667, 0.0, 0.6667, 0.0, 0.6667, 0.0, 0.6667, 0.0, 0.6667, 0.0, 0.6667, 0.0, 0.6667, 0.0, 0.6667, 0.0, 0.6667, 0.0, 0.6667, 0.0, 0.6667, 0.0, 0.0, 0.0, 0.8889, 0.0, 0.0, 0.0, 0.6667, 0.0, 1.0, 0.0, 0.8889, 0.0, 0.6667, 0.0, 0.4444, 0.0, 0.3333, 0.0, 0.0, 0.0, 0.5556, 0.0, 0.4444, 0.0, 0.0, 0.0, 0.0, 0.0, 0.6667, 0.0, 0.5556, 0.0, 0.0, 0.0, 0.6667, 0.0, 0.6667, 0.0, 0.0, 0.0, 0.3333, 0.0, 0.0, 0.0, 0.0, 0.0, 0.0, 0.0, 0.0, 0.0, 0.0, 0.0, 0.0, 0.0, 0.4444, 1.0, 0.5556, 1.0, 0.5556, 1.0, 0.4444, 1.0, 0.6667, 1.0, 0.7778, 1.0, 0.7778, 1.0, 0.6667, 1.0, 0.1111, 1.0, 0.2222, 1.0, 0.2222, 1.0, 0.1111, 1.0, 0.8889, 1.0, 0.0, 0.0, 0.8889, 1.0, 0.3333, 1.0, 0.4444, 1.0, 0.4444, 1.0, 0.3333, 1.0, 0.5556, 1.0, 0.6667, 1.0, 0.6667, 1.0, 0.5556, 1.0, 0.0, 1.0, 0.1111, 1.0, 0.1111, 1.0, 0.0, 1.0, 0.7778, 1.0, 0.8889, 1.0, 0.8889, 1.0, 0.7778, 1.0, 0.2222, 1.0, 0.3333, 1.0, 0.3333, 1.0, 0.2222, 1.0, 0.0, 1.0, 0.1111, 1.0, 0.1111, 1.0, 0.0, 1.0, 0.7778, 1.0, 0.8889, 1.0, 0.8889, 1.0, 0.7778, 1.0, 0.4444, 1.0, 0.5556, 1.0, 0.5556, 1.0, 0.4444, 1.0, 0.1111, 1.0, 0.2222, 1.0, 0.2222, 1.0, 0.1111, 1.0, 0.0, 0.0, 0.8889, 1.0, 0.8889, 1.0, 0.5556, 1.0, 0.6667, 1.0, 0.6667, 1.0, 0.5556, 1.0, 0.2222, 1.0, 0.3333, 1.0, 0.3333, 1.0, 0.2222, 1.0, 0.6667, 1.0, 0.7778, 1.0, 0.7778, 1.0, 0.6667, 1.0, 0.3333, 1.0, 0.4444, 1.0, 0.4444, 1.0, 0.3333, 1.0, 0.0, 0.0, 0.8889, 1.0, 0.8889, 1.0, 0.5556, 1.0, 0.6667, 1.0, 0.6667, 1.0, 0.5556, 1.0, 0.2222, 1.0, 0.3333, 1.0, 0.3333, 1.0, 0.2222, 1.0, 0.6667, 1.0, 0.7778, 1.0, 0.7778, 1.0, 0.6667, 1.0, 0.3333, 1.0, 0.4444, 1.0, 0.4444, 1.0, 0.3333, 1.0, 0.0, 1.0, 0.1111, 1.0, 0.1111, 1.0, 0.0, 1.0, 0.7778, 1.0, 0.8889, 1.0, 0.8889, 1.0, 0.7778, 1.0, 0.4444, 1.0, 0.5556, 1.0, 0.5556, 1.0, 0.4444, 1.0, 0.1111, 1.0, 0.2222, 1.0, 0.2222, 1.0, 0.1111, 1.0, 0.6667, 1.0, 0.7778, 1.0, 0.7778, 1.0, 0.6667, 1.0, 0.3333, 1.0, 0.4444, 1.0, 0.4444, 1.0, 0.3333, 1.0, 0.0, 1.0, 0.1111, 1.0, 0.1111, 1.0, 0.0, 1.0, 0.7778, 1.0, 0.8889, 1.0, 0.8889, 1.0, 0.7778, 1.0, 0.4444, 1.0, 0.5556, 1.0, 0.5556, 1.0, 0.4444, 1.0, 0.1111, 1.0, 0.2222, 1.0, 0.2222, 1.0, 0.1111, 1.0, 0.0, 0.0, 0.8889, 1.0, 0.8889, 1.0, 0.5556, 1.0, 0.6667, 1.0, 0.6667, 1.0, 0.5556, 1.0, 0.2222, 1.0, 0.3333, 1.0, 0.3333, 1.0, 0.2222, 1.0, 0.5556, 1.0, 0.6667, 1.0, 0.6667, 1.0, 0.5556, 1.0, 0.3333, 1.0, 0.4444, 1.0, 0.4444, 1.0, 0.3333, 1.0, 0.1111, 1.0, 0.2222, 1.0, 0.2222, 1.0, 0.1111, 1.0, 0.6667, 1.0, 0.7778, 1.0, 0.7778, 1.0, 0.6667, 1.0, 0.4444, 1.0, 0.5556, 1.0, 0.5556, 1.0, 0.4444, 1.0, 0.2222, 1.0, 0.3333, 1.0, 0.3333, 1.0, 0.2222, 1.0, 0.0, 1.0, 0.1111, 1.0, 0.1111, 1.0, 0.0, 1.0, 0.7778, 1.0, 0.8889, 1.0, 0.8889, 1.0, 0.7778, 1.0, 1.0, 0.7895, 0.9444, 0.7368, 1.0, 0.7368, 1.0, 0.7368, 0.9444, 0.7368, 1.0, 0.6842, 1.0, 0.6316, 1.0, 0.5789, 0.0, 0.0, 0.7778, 0.6316, 0.8889, 0.6316, 0.8889, 0.6842, 0.7778, 0.6842, 0.8889, 0.6316, 1.0, 0.6316, 1.0, 0.6316, 0.8889, 0.6316, 0.8889, 0.6316, 1.0, 0.6316, 1.0, 0.6316, 0.8889, 0.6316, 0.8889, 0.7368, 0.8889, 0.6316, 1.0, 0.6316, 0.9444, 0.7368, 1.0, 0.6316, 1.0, 0.6316, 0.9444, 0.7368, 0.8889, 0.6316, 0.8889, 0.7368, 0.8889, 0.6316, 0.8889, 0.6842, 0.8889, 0.6316, 0.8889, 0.7368, 0.8889, 0.6316, 0.8889, 0.6316, 0.8889, 0.7368, 1.0, 0.6316, 1.0, 0.6316, 0.9444, 0.7368, 1.0, 0.6842, 0.9444, 0.7368, 1.0, 0.6316, 0.0, 0.0, 0.8889, 1.0, 0.8889, 1.0, 0.6667, 0.0, 0.5556, 0.0, 0.0, 0.0, 0.6667, 0.0, 0.0, 0.0, 0.5556, 0.0, 0.5556, 0.0, 0.6667, 0.0, 0.0, 0.0, 0.0, 0.0, 0.6667, 0.0, 0.0, 0.0, 0.0, 0.0, 0.6667, 0.0, 0.0, 0.0, 0.0, 0.0, 0.0, 0.0, 0.0, 0.0, 0.0, 0.0, 0.0, 0.0, 0.0, 0.0, 0.0, 0.0, 0.0, 0.0, 0.0, 0.0, 0.0, 0.0, 0.0, 0.0, 0.0, 0.0, 0.0, 0.0, 0.0, 0.0, 0.0, 0.0, 0.0, 0.0, 0.0, 0.0, 0.0, 0.0, 0.0, 0.0, 0.0, 0.0, 0.0, 0.0, 0.0, 0.0, 0.0, 0.0, 0.0, 0.0, 0.0, 0.0, 0.0, 0.0, 0.0, 0.0, 0.0, 0.0, 0.0, 0.0, 0.0, 0.0, 0.0, 0.0, 0.0, 0.0, 0.6667, 0.0, 0.0, 0.0, 0.0, 0.0, 0.6667, 0.0, 0.0, 0.0, 0.6667, 0.0, 0.6667, 0.0, 0.6667, 0.0, 0.6667, 0.0, 0.0, 0.0, 0.0, 0.0, 0.6667, 0.0, 0.6667, 0.0, 0.0, 0.0, 0.0, 0.0, 0.6667, 0.0, 0.6667, 0.0, 0.0, 0.0, 0.0, 0.0, 0.0, 0.0, 0.6667, 0.0, 0.6667, 0.0, 0.0, 0.0, 0.0, 0.0, 0.0, 0.0, 0.0, 0.0, 0.0, 0.0, 0.0, 0.0, 0.0, 0.0, 0.0, 0.0, 0.0, 0.0, 0.0, 0.0, 0.0, 0.0, 0.0, 0.0, 0.0, 0.0, 0.0, 0.0, 0.0, 0.0, 0.0, 0.0, 0.0, 0.0, 0.0, 0.0, 0.0, 0.0])
me_grid.use_remesh_fix_poles = True
me_grid.use_remesh_preserve_attributes = False
me_grid.use_mirror_vertex_groups = False
me_grid.update()

# ---- objects
ob_section1 = bpy.data.objects.new('Section1', me_grid)

# ---- transforms, parenting, visibility, modifiers, constraints
ob_section1.location = (0.0, 0.0, 0.0)
ob_section1.lineart.crease_threshold = 0.0

# ---- collection membership
col_collection.objects.link(ob_section1)

# ---- scene / render settings (as saved in the file)
scene.frame_start = 1; scene.frame_end = 250; scene.frame_set(1)
scene.render.engine = 'BLENDER_EEVEE_NEXT'
scene.cycles.use_denoising = False
scene.cycles.samples = 128
scene.cycles.sampling_pattern = 'TABULATED_SOBOL'
scene.cycles.use_adaptive_sampling = False
scene.cycles.use_light_tree = False
scene.view_settings.view_transform = 'Filmic'
bpy.context.view_layer.update()

# ---- added for rendering (the .blend has no active camera and no usable light): camera, sun
cam_auto = bpy.data.cameras.new('AutoCamera')
cam_auto.lens = 50.0
cam_auto.sensor_width = 36.0
cam_auto.clip_end = 9044.07
ob_auto_camera = bpy.data.objects.new('AutoCamera', cam_auto)
scene.collection.objects.link(ob_auto_camera)
ob_auto_camera.location = (493.333, -636.9, 414.267)
ob_auto_camera.rotation_euler = (1.09748, -7.21219e-08, 0.694738)
scene.camera = ob_auto_camera
light_auto_sun = bpy.data.lights.new('AutoSun', 'SUN')
light_auto_sun.energy = 3.0
light_auto_sun.angle = 0.0523599
ob_auto_sun = bpy.data.objects.new('AutoSun', light_auto_sun)
scene.collection.objects.link(ob_auto_sun)
ob_auto_sun.rotation_euler = (0.872665, 0.174533, 0.523599)
bpy.context.view_layer.update()

